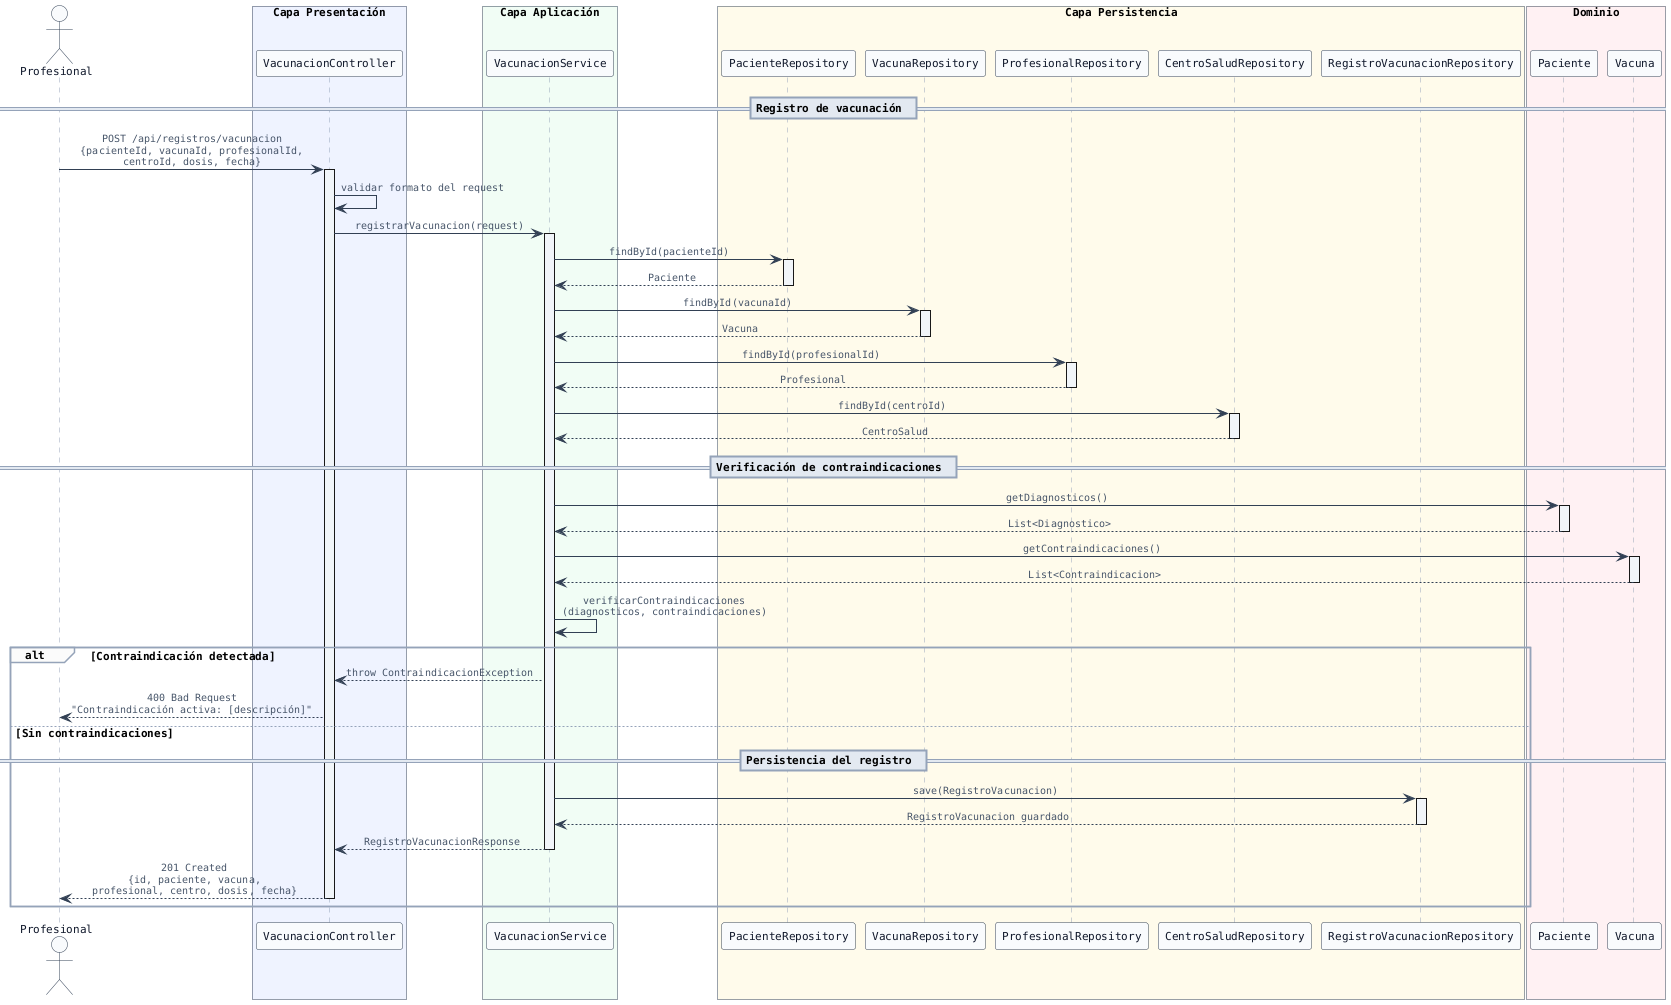

The diagram above was rendered by PlantUML. Its source (embedded in the PNG):
@startuml
skinparam defaultFontName Monospaced
skinparam defaultFontSize 11
skinparam sequenceMessageAlign center

skinparam participant {
  BackgroundColor #f8fafc
  BorderColor #334155
  FontColor #0f172a
}

skinparam actor {
  BackgroundColor #f8fafc
  BorderColor #334155
  FontColor #0f172a
}

skinparam sequence {
  ArrowColor #334155
  ArrowFontColor #475569
  ArrowFontSize 10
  LifeLineBorderColor #94a3b8
  LifeLineBackgroundColor #f1f5f9
  BoxBackgroundColor #f8fafc
  BoxBorderColor #334155
  DividerBackgroundColor #e2e8f0
  DividerBorderColor #94a3b8
  GroupBackgroundColor #fafafa
  GroupBorderColor #94a3b8
}

actor Profesional as P

box "Capa Presentación" #eef2ff
  participant VacunacionController as VC
end box

box "Capa Aplicación" #f0fdf4
  participant VacunacionService as VS
end box

box "Capa Persistencia" #fffbeb
  participant PacienteRepository as PR
  participant VacunaRepository as VR
  participant ProfesionalRepository as ProfR
  participant CentroSaludRepository as CR
  participant RegistroVacunacionRepository as RR
end box

box "Dominio" #fff1f2
  participant Paciente as PAC
  participant Vacuna as VAC
end box

== Registro de vacunación ==

P -> VC : POST /api/registros/vacunacion\n{pacienteId, vacunaId, profesionalId,\ncentroId, dosis, fecha}

activate VC
VC -> VC : validar formato del request

VC -> VS : registrarVacunacion(request)
activate VS

VS -> PR : findById(pacienteId)
activate PR
PR --> VS : Paciente
deactivate PR

VS -> VR : findById(vacunaId)
activate VR
VR --> VS : Vacuna
deactivate VR

VS -> ProfR : findById(profesionalId)
activate ProfR
ProfR --> VS : Profesional
deactivate ProfR

VS -> CR : findById(centroId)
activate CR
CR --> VS : CentroSalud
deactivate CR

== Verificación de contraindicaciones ==

VS -> PAC : getDiagnosticos()
activate PAC
PAC --> VS : List<Diagnostico>
deactivate PAC

VS -> VAC : getContraindicaciones()
activate VAC
VAC --> VS : List<Contraindicacion>
deactivate VAC

VS -> VS : verificarContraindicaciones\n(diagnosticos, contraindicaciones)

alt Contraindicación detectada
  VS --> VC : throw ContraindicacionException
  VC --> P : 400 Bad Request\n"Contraindicación activa: [descripción]"

else Sin contraindicaciones
  == Persistencia del registro ==

  VS -> RR : save(RegistroVacunacion)
  activate RR
  RR --> VS : RegistroVacunacion guardado
  deactivate RR

  VS --> VC : RegistroVacunacionResponse
  deactivate VS

  VC --> P : 201 Created\n{id, paciente, vacuna,\nprofesional, centro, dosis, fecha}
  deactivate VC

end
@enduml